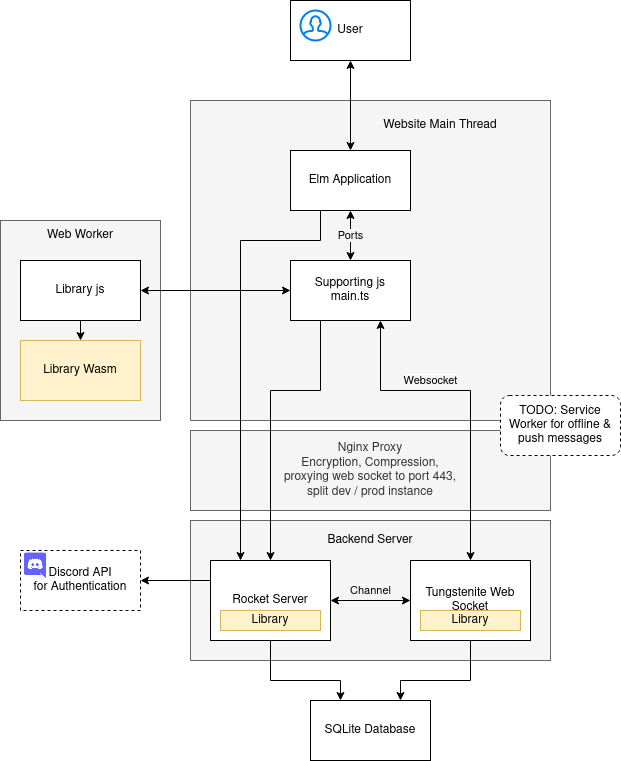

The diagram above was exported from draw.io. Its source (the exported page's mxGraphModel, read from the mxfile embedded in the PNG):
<mxGraphModel dx="1493" dy="961" grid="1" gridSize="10" guides="1" tooltips="1" connect="1" arrows="1" fold="1" page="1" pageScale="1" pageWidth="827" pageHeight="1169" math="0" shadow="0">
  <root>
    <mxCell id="0" />
    <mxCell id="1" parent="0" />
    <mxCell id="KHv9yDprP5Cp2cdHo2cz-39" value="&lt;div&gt;Nginx Proxy&lt;/div&gt;&lt;div&gt;Encryption, Compression,&lt;/div&gt;&lt;div&gt;proxying web socket to port 443,&lt;/div&gt;&lt;div&gt;split dev / prod instance&lt;br&gt;&lt;/div&gt;" style="rounded=0;whiteSpace=wrap;html=1;fillColor=#f5f5f5;fontColor=#333333;strokeColor=#666666;" vertex="1" parent="1">
      <mxGeometry x="340" y="590" width="360" height="80" as="geometry" />
    </mxCell>
    <mxCell id="KHv9yDprP5Cp2cdHo2cz-33" value="" style="rounded=0;whiteSpace=wrap;html=1;fillColor=#f5f5f5;fontColor=#333333;strokeColor=#666666;" vertex="1" parent="1">
      <mxGeometry x="340" y="680" width="360" height="140" as="geometry" />
    </mxCell>
    <mxCell id="KHv9yDprP5Cp2cdHo2cz-30" value="" style="rounded=0;whiteSpace=wrap;html=1;fillColor=#f5f5f5;fontColor=#333333;strokeColor=#666666;" vertex="1" parent="1">
      <mxGeometry x="340" y="260" width="360" height="320" as="geometry" />
    </mxCell>
    <mxCell id="KHv9yDprP5Cp2cdHo2cz-4" style="edgeStyle=orthogonalEdgeStyle;rounded=0;orthogonalLoop=1;jettySize=auto;html=1;exitX=0.5;exitY=1;exitDx=0;exitDy=0;entryX=0.25;entryY=0;entryDx=0;entryDy=0;" edge="1" parent="1" source="KHv9yDprP5Cp2cdHo2cz-1" target="KHv9yDprP5Cp2cdHo2cz-3">
      <mxGeometry relative="1" as="geometry">
        <Array as="points">
          <mxPoint x="420" y="840" />
          <mxPoint x="490" y="840" />
        </Array>
      </mxGeometry>
    </mxCell>
    <mxCell id="KHv9yDprP5Cp2cdHo2cz-6" value="&lt;div&gt;&lt;span style=&quot;background-color: rgb(245, 245, 245);&quot;&gt;Channel&lt;/span&gt;&lt;/div&gt;" style="edgeStyle=orthogonalEdgeStyle;rounded=0;orthogonalLoop=1;jettySize=auto;html=1;exitX=1;exitY=0.5;exitDx=0;exitDy=0;entryX=0;entryY=0.5;entryDx=0;entryDy=0;startArrow=classic;startFill=1;" edge="1" parent="1" source="KHv9yDprP5Cp2cdHo2cz-1" target="KHv9yDprP5Cp2cdHo2cz-2">
      <mxGeometry y="10" relative="1" as="geometry">
        <mxPoint as="offset" />
      </mxGeometry>
    </mxCell>
    <mxCell id="KHv9yDprP5Cp2cdHo2cz-5" style="edgeStyle=orthogonalEdgeStyle;rounded=0;orthogonalLoop=1;jettySize=auto;html=1;exitX=0.5;exitY=1;exitDx=0;exitDy=0;entryX=0.75;entryY=0;entryDx=0;entryDy=0;" edge="1" parent="1" source="KHv9yDprP5Cp2cdHo2cz-2" target="KHv9yDprP5Cp2cdHo2cz-3">
      <mxGeometry relative="1" as="geometry">
        <Array as="points">
          <mxPoint x="620" y="840" />
          <mxPoint x="550" y="840" />
        </Array>
      </mxGeometry>
    </mxCell>
    <mxCell id="KHv9yDprP5Cp2cdHo2cz-10" value="&lt;div&gt;&lt;span style=&quot;background-color: rgb(245, 245, 245);&quot;&gt;Websocket&lt;/span&gt;&lt;/div&gt;" style="edgeStyle=orthogonalEdgeStyle;rounded=0;orthogonalLoop=1;jettySize=auto;html=1;exitX=0.5;exitY=0;exitDx=0;exitDy=0;entryX=0.75;entryY=1;entryDx=0;entryDy=0;startArrow=classic;startFill=1;" edge="1" parent="1" source="KHv9yDprP5Cp2cdHo2cz-2" target="KHv9yDprP5Cp2cdHo2cz-7">
      <mxGeometry x="0.2727" y="-10" relative="1" as="geometry">
        <Array as="points">
          <mxPoint x="620" y="550" />
          <mxPoint x="530" y="550" />
        </Array>
        <mxPoint as="offset" />
      </mxGeometry>
    </mxCell>
    <mxCell id="KHv9yDprP5Cp2cdHo2cz-3" value="SQLite Database" style="rounded=0;whiteSpace=wrap;html=1;" vertex="1" parent="1">
      <mxGeometry x="460" y="860" width="120" height="60" as="geometry" />
    </mxCell>
    <mxCell id="KHv9yDprP5Cp2cdHo2cz-11" style="edgeStyle=orthogonalEdgeStyle;rounded=0;orthogonalLoop=1;jettySize=auto;html=1;exitX=0.25;exitY=1;exitDx=0;exitDy=0;startArrow=none;startFill=0;" edge="1" parent="1" source="KHv9yDprP5Cp2cdHo2cz-7" target="KHv9yDprP5Cp2cdHo2cz-1">
      <mxGeometry relative="1" as="geometry">
        <Array as="points">
          <mxPoint x="470" y="550" />
          <mxPoint x="420" y="550" />
        </Array>
      </mxGeometry>
    </mxCell>
    <mxCell id="KHv9yDprP5Cp2cdHo2cz-7" value="&lt;div&gt;Supporting js&lt;br&gt;&lt;/div&gt;&lt;div&gt;main.ts&lt;/div&gt;" style="rounded=0;whiteSpace=wrap;html=1;" vertex="1" parent="1">
      <mxGeometry x="440" y="420" width="120" height="60" as="geometry" />
    </mxCell>
    <mxCell id="KHv9yDprP5Cp2cdHo2cz-12" value="&lt;div&gt;&lt;span style=&quot;background-color: rgb(245, 245, 245);&quot;&gt;Ports&lt;/span&gt;&lt;/div&gt;" style="edgeStyle=orthogonalEdgeStyle;rounded=0;orthogonalLoop=1;jettySize=auto;html=1;exitX=0.5;exitY=1;exitDx=0;exitDy=0;startArrow=classic;startFill=1;" edge="1" parent="1" source="KHv9yDprP5Cp2cdHo2cz-8" target="KHv9yDprP5Cp2cdHo2cz-7">
      <mxGeometry relative="1" as="geometry" />
    </mxCell>
    <mxCell id="KHv9yDprP5Cp2cdHo2cz-14" style="edgeStyle=orthogonalEdgeStyle;rounded=0;orthogonalLoop=1;jettySize=auto;html=1;exitX=0.25;exitY=1;exitDx=0;exitDy=0;entryX=0.25;entryY=0;entryDx=0;entryDy=0;startArrow=none;startFill=0;" edge="1" parent="1" source="KHv9yDprP5Cp2cdHo2cz-8" target="KHv9yDprP5Cp2cdHo2cz-1">
      <mxGeometry relative="1" as="geometry">
        <Array as="points">
          <mxPoint x="470" y="400" />
          <mxPoint x="390" y="400" />
        </Array>
      </mxGeometry>
    </mxCell>
    <mxCell id="KHv9yDprP5Cp2cdHo2cz-8" value="Elm Application" style="rounded=0;whiteSpace=wrap;html=1;" vertex="1" parent="1">
      <mxGeometry x="440" y="310" width="120" height="60" as="geometry" />
    </mxCell>
    <mxCell id="KHv9yDprP5Cp2cdHo2cz-21" value="" style="group;fillColor=#fff2cc;strokeColor=#d6b656;" vertex="1" connectable="0" parent="1">
      <mxGeometry x="150" y="380" width="160" height="200" as="geometry" />
    </mxCell>
    <mxCell id="KHv9yDprP5Cp2cdHo2cz-18" value="" style="rounded=0;whiteSpace=wrap;html=1;fillColor=#f5f5f5;fontColor=#333333;strokeColor=#666666;" vertex="1" parent="KHv9yDprP5Cp2cdHo2cz-21">
      <mxGeometry width="160" height="200" as="geometry" />
    </mxCell>
    <mxCell id="KHv9yDprP5Cp2cdHo2cz-13" value="Library js" style="rounded=0;whiteSpace=wrap;html=1;" vertex="1" parent="KHv9yDprP5Cp2cdHo2cz-21">
      <mxGeometry x="20" y="40" width="120" height="60" as="geometry" />
    </mxCell>
    <mxCell id="KHv9yDprP5Cp2cdHo2cz-15" value="Library Wasm" style="rounded=0;whiteSpace=wrap;html=1;fillColor=#fff2cc;strokeColor=#d6b656;" vertex="1" parent="KHv9yDprP5Cp2cdHo2cz-21">
      <mxGeometry x="20" y="120" width="120" height="60" as="geometry" />
    </mxCell>
    <mxCell id="KHv9yDprP5Cp2cdHo2cz-20" style="edgeStyle=orthogonalEdgeStyle;rounded=0;orthogonalLoop=1;jettySize=auto;html=1;exitX=0.5;exitY=1;exitDx=0;exitDy=0;entryX=0.5;entryY=0;entryDx=0;entryDy=0;startArrow=none;startFill=0;" edge="1" parent="KHv9yDprP5Cp2cdHo2cz-21" source="KHv9yDprP5Cp2cdHo2cz-13" target="KHv9yDprP5Cp2cdHo2cz-15">
      <mxGeometry relative="1" as="geometry" />
    </mxCell>
    <mxCell id="KHv9yDprP5Cp2cdHo2cz-19" value="Web Worker" style="text;html=1;strokeColor=none;fillColor=none;align=center;verticalAlign=middle;whiteSpace=wrap;rounded=0;" vertex="1" parent="KHv9yDprP5Cp2cdHo2cz-21">
      <mxGeometry width="160" height="30" as="geometry" />
    </mxCell>
    <mxCell id="KHv9yDprP5Cp2cdHo2cz-17" style="edgeStyle=orthogonalEdgeStyle;rounded=0;orthogonalLoop=1;jettySize=auto;html=1;exitX=0;exitY=0.5;exitDx=0;exitDy=0;entryX=1;entryY=0.5;entryDx=0;entryDy=0;startArrow=classic;startFill=1;" edge="1" parent="1" source="KHv9yDprP5Cp2cdHo2cz-7" target="KHv9yDprP5Cp2cdHo2cz-13">
      <mxGeometry relative="1" as="geometry" />
    </mxCell>
    <mxCell id="KHv9yDprP5Cp2cdHo2cz-24" value="" style="group" vertex="1" connectable="0" parent="1">
      <mxGeometry x="560" y="720" width="120" height="80" as="geometry" />
    </mxCell>
    <mxCell id="KHv9yDprP5Cp2cdHo2cz-2" value="Tungstenite Web Socket" style="rounded=0;whiteSpace=wrap;html=1;" vertex="1" parent="KHv9yDprP5Cp2cdHo2cz-24">
      <mxGeometry width="120" height="80" as="geometry" />
    </mxCell>
    <mxCell id="KHv9yDprP5Cp2cdHo2cz-23" value="&lt;div&gt;Library&lt;/div&gt;" style="rounded=0;whiteSpace=wrap;html=1;fillColor=#fff2cc;strokeColor=#d6b656;" vertex="1" parent="KHv9yDprP5Cp2cdHo2cz-24">
      <mxGeometry x="10" y="50" width="100" height="20" as="geometry" />
    </mxCell>
    <mxCell id="KHv9yDprP5Cp2cdHo2cz-25" value="" style="group" vertex="1" connectable="0" parent="1">
      <mxGeometry x="360" y="720" width="120" height="80" as="geometry" />
    </mxCell>
    <mxCell id="KHv9yDprP5Cp2cdHo2cz-1" value="Rocket Server" style="rounded=0;whiteSpace=wrap;html=1;" vertex="1" parent="KHv9yDprP5Cp2cdHo2cz-25">
      <mxGeometry width="120" height="80" as="geometry" />
    </mxCell>
    <mxCell id="KHv9yDprP5Cp2cdHo2cz-22" value="&lt;div&gt;Library&lt;/div&gt;" style="rounded=0;whiteSpace=wrap;html=1;fillColor=#fff2cc;strokeColor=#d6b656;" vertex="1" parent="KHv9yDprP5Cp2cdHo2cz-25">
      <mxGeometry x="10" y="50" width="100" height="20" as="geometry" />
    </mxCell>
    <mxCell id="KHv9yDprP5Cp2cdHo2cz-28" value="" style="group" vertex="1" connectable="0" parent="1">
      <mxGeometry x="440" y="160" width="120" height="60" as="geometry" />
    </mxCell>
    <mxCell id="KHv9yDprP5Cp2cdHo2cz-27" value="User" style="rounded=0;whiteSpace=wrap;html=1;" vertex="1" parent="KHv9yDprP5Cp2cdHo2cz-28">
      <mxGeometry width="120" height="60" as="geometry" />
    </mxCell>
    <mxCell id="KHv9yDprP5Cp2cdHo2cz-26" value="" style="html=1;verticalLabelPosition=bottom;align=center;labelBackgroundColor=#ffffff;verticalAlign=top;strokeWidth=2;strokeColor=#0080F0;shadow=0;dashed=0;shape=mxgraph.ios7.icons.user;" vertex="1" parent="KHv9yDprP5Cp2cdHo2cz-28">
      <mxGeometry x="10" y="10" width="30" height="30" as="geometry" />
    </mxCell>
    <mxCell id="KHv9yDprP5Cp2cdHo2cz-29" style="edgeStyle=orthogonalEdgeStyle;rounded=0;orthogonalLoop=1;jettySize=auto;html=1;exitX=0.5;exitY=1;exitDx=0;exitDy=0;startArrow=classic;startFill=1;" edge="1" parent="1" source="KHv9yDprP5Cp2cdHo2cz-27" target="KHv9yDprP5Cp2cdHo2cz-8">
      <mxGeometry relative="1" as="geometry" />
    </mxCell>
    <mxCell id="KHv9yDprP5Cp2cdHo2cz-31" value="Website Main Thread" style="text;html=1;strokeColor=none;fillColor=none;align=center;verticalAlign=middle;whiteSpace=wrap;rounded=0;" vertex="1" parent="1">
      <mxGeometry x="510" y="270" width="160" height="30" as="geometry" />
    </mxCell>
    <mxCell id="KHv9yDprP5Cp2cdHo2cz-34" value="Backend Server" style="text;html=1;strokeColor=none;fillColor=none;align=center;verticalAlign=middle;whiteSpace=wrap;rounded=0;" vertex="1" parent="1">
      <mxGeometry x="460" y="680" width="120" height="40" as="geometry" />
    </mxCell>
    <mxCell id="KHv9yDprP5Cp2cdHo2cz-37" value="" style="group" vertex="1" connectable="0" parent="1">
      <mxGeometry x="170" y="710" width="120" height="60" as="geometry" />
    </mxCell>
    <mxCell id="KHv9yDprP5Cp2cdHo2cz-36" value="&lt;div&gt;Discord API&lt;/div&gt;&lt;div&gt;for Authentication&lt;br&gt;&lt;/div&gt;" style="rounded=0;whiteSpace=wrap;html=1;dashed=1;" vertex="1" parent="KHv9yDprP5Cp2cdHo2cz-37">
      <mxGeometry width="120" height="60" as="geometry" />
    </mxCell>
    <mxCell id="KHv9yDprP5Cp2cdHo2cz-35" value="" style="shape=image;html=1;verticalAlign=top;verticalLabelPosition=bottom;labelBackgroundColor=#ffffff;imageAspect=0;aspect=fixed;image=https://cdn1.iconfinder.com/data/icons/unicons-line-vol-3/24/discord-128.png" vertex="1" parent="KHv9yDprP5Cp2cdHo2cz-37">
      <mxGeometry width="30" height="30" as="geometry" />
    </mxCell>
    <mxCell id="KHv9yDprP5Cp2cdHo2cz-38" style="edgeStyle=orthogonalEdgeStyle;rounded=0;orthogonalLoop=1;jettySize=auto;html=1;exitX=0;exitY=0.25;exitDx=0;exitDy=0;startArrow=none;startFill=0;" edge="1" parent="1" source="KHv9yDprP5Cp2cdHo2cz-1" target="KHv9yDprP5Cp2cdHo2cz-36">
      <mxGeometry relative="1" as="geometry" />
    </mxCell>
    <mxCell id="KHv9yDprP5Cp2cdHo2cz-40" value="TODO: Service Worker for offline &amp;amp; push messages" style="rounded=1;whiteSpace=wrap;html=1;fontColor=#000000;sketch=0;dashed=1;" vertex="1" parent="1">
      <mxGeometry x="650" y="555" width="120" height="60" as="geometry" />
    </mxCell>
  </root>
</mxGraphModel>